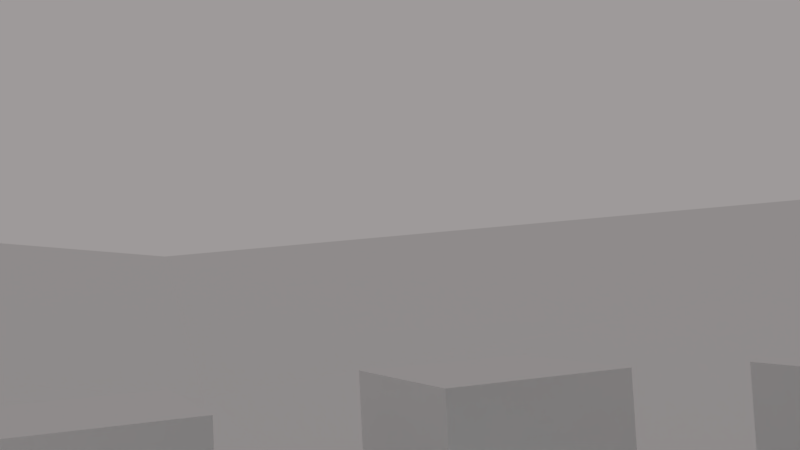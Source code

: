 # Source: library_0003.blend  (saved by Blender 2.77.0; exported with 4.5.12 LTS)
import bpy
from mathutils import Matrix  # noqa: F401  (used for matrix-valued properties, if any)

bpy.ops.wm.read_factory_settings(use_empty=True)
scene = bpy.context.scene
scene.name = 'Scene'

# ---- collections
col_collection_1 = bpy.data.collections.new('Collection 1'); scene.collection.children.link(col_collection_1)

# ---- materials (node trees are filled in below, after node groups)
mat_wallpaper = bpy.data.materials.new('wallpaper')
mat_wallpaper.alpha_threshold = 0.0
mat_wallpaper.use_transparent_shadow = False
mat_wallpaper.preview_render_type = 'CUBE'
mat_wallpaper.diffuse_color = (1.0, 1.0, 1.0, 1.0)
mat_wallpaper.roughness = 0.5
mat_wallpaper.specular_intensity = 0.03604
mat_wallpaper.line_color = (0.0, 0.0, 0.0, 1.0)
mat_glass = bpy.data.materials.new('glass')
mat_glass.alpha_threshold = 0.0
mat_glass.use_transparent_shadow = False
mat_glass.preview_render_type = 'CUBE'
mat_glass.diffuse_color = (0.402, 1.0, 1.0, 1.0)
mat_glass.roughness = 0.5
mat_floor = bpy.data.materials.new('floor')
mat_floor.alpha_threshold = 0.0
mat_floor.use_transparent_shadow = False
mat_floor.diffuse_color = (1.0, 1.0, 1.0, 1.0)
mat_floor.roughness = 0.5
mat_floor.specular_intensity = 0.07387
mat_floor.line_color = (0.0, 0.0, 0.0, 1.0)
mat_wall = bpy.data.materials.new('wall')
mat_wall.alpha_threshold = 0.0
mat_wall.use_transparent_shadow = False
mat_wall.roughness = 0.5
mat_wall.specular_intensity = 0.0
mat_lamp = bpy.data.materials.new('lamp')
mat_lamp.alpha_threshold = 0.0
mat_lamp.use_transparent_shadow = False
mat_lamp.roughness = 0.5
mat_grass = bpy.data.materials.new('grass')
mat_grass.alpha_threshold = 0.0
mat_grass.use_transparent_shadow = False
mat_grass.roughness = 0.5
mat_grass.specular_intensity = 0.0

# ---- material node trees

# ---- world
world_world = bpy.data.worlds.new('World'); scene.world = world_world
world_world.color = (0.3424, 0.3226, 0.3226)
world_world.use_sun_shadow = False
world_world.sun_shadow_jitter_overblur = 0.0
world_world.cycles.sampling_method = 'MANUAL'

# ---- cameras
cam_camera = bpy.data.cameras.new('Camera')
cam_camera.clip_end = 100.0
cam_camera.lens = 35.0
cam_camera.sensor_width = 32.0
cam_camera.sensor_height = 18.0
cam_camera.ortho_scale = 7.314
cam_camera.dof.focus_distance = 0.0
cam_camera.dof.aperture_fstop = 128.0

# ---- lights
light_lamp = bpy.data.lights.new('Lamp', 'POINT')
light_lamp.transmission_factor = 0.0
light_lamp.cutoff_distance = 30.0
light_lamp.energy = 100.0
light_lamp.shadow_buffer_clip_start = 1.001
light_lamp.shadow_soft_size = 0.1
light_lamp.shadow_maximum_resolution = 0.006
light_lamp.use_absolute_resolution = True

# ---- meshes
me_cube_003 = bpy.data.meshes.new('Cube.003')
me_cube_003.from_pydata([(-2.406, -2.403, -1.25), (-2.406, -2.403, 1.25), (-2.406, 2.403, -1.25), (-2.406, 2.403, 1.25), (2.406, -2.403, -1.25), (2.406, -2.403, 1.25), (2.406, 2.403, -1.25), (2.406, 2.403, 1.25)], [], [(1, 3, 2, 0), (3, 7, 6, 2), (7, 5, 4, 6), (5, 1, 0, 4), (0, 2, 6, 4), (5, 7, 3, 1)])
me_cube_003.use_remesh_preserve_volume = False
me_cube_003.use_remesh_preserve_attributes = False
me_cube_003.use_mirror_vertex_groups = False
me_cube_003.update()
me_sphere = bpy.data.meshes.new('Sphere')
me_sphere.from_pydata([(-0.0287, 0.0, 0.06929), (-0.05303, 0.0, 0.05303), (-0.06929, 0.0, 0.0287), (-0.075, 0.0, -3.278e-09), (-0.06929, 0.0, -0.0287), (-0.05303, 0.0, -0.05303), (-0.0287, 0.0, -0.06963), (-0.0287, 0.0, -0.1193), (-0.02652, 0.01098, 0.06929), (-0.049, 0.02029, 0.05303), (-0.06402, 0.02652, 0.0287), (-0.06929, 0.0287, -3.278e-09), (-0.06402, 0.02652, -0.0287), (-0.049, 0.02029, -0.05303), (-0.02652, 0.01098, -0.06963), (-0.02029, 0.02029, 0.06929), (-0.0375, 0.0375, 0.05303), (-0.049, 0.049, 0.0287), (-0.05303, 0.05303, -3.278e-09), (-0.049, 0.049, -0.0287), (-0.0375, 0.0375, -0.05303), (-0.02029, 0.02029, -0.06963), (-0.01098, 0.02652, 0.06929), (-0.02029, 0.049, 0.05303), (-0.02652, 0.06402, 0.0287), (-0.0287, 0.06929, -3.278e-09), (-0.02652, 0.06402, -0.0287), (-0.02029, 0.049, -0.05303), (-0.01098, 0.02652, -0.06963), (-7.381e-09, 0.0287, 0.06929), (-2.725e-09, 0.05303, 0.05303), (-8.62e-10, 0.06929, 0.0287), (-8.62e-10, 0.075, -3.278e-09), (-8.62e-10, 0.06929, -0.0287), (-2.725e-09, 0.05303, -0.05303), (-5.504e-09, 0.0287, -0.06963), (-1.566e-08, -1.046e-08, 0.075), (0.01098, 0.02652, 0.06929), (0.02029, 0.049, 0.05303), (0.02652, 0.06402, 0.0287), (0.0287, 0.06929, -3.278e-09), (0.02652, 0.06402, -0.0287), (0.02029, 0.049, -0.05303), (0.01098, 0.02652, -0.06963), (0.02029, 0.02029, 0.06929), (0.0375, 0.0375, 0.05303), (0.049, 0.049, 0.0287), (0.05303, 0.05303, -3.278e-09), (0.049, 0.049, -0.0287), (0.0375, 0.0375, -0.05303), (0.02029, 0.02029, -0.06963), (0.02652, 0.01098, 0.06929), (0.049, 0.02029, 0.05303), (0.06402, 0.02652, 0.0287), (0.06929, 0.0287, -3.278e-09), (0.06402, 0.02652, -0.0287), (0.049, 0.02029, -0.05303), (0.02652, 0.01098, -0.06963), (0.0287, -8.059e-09, 0.06929), (0.05303, -1.551e-08, 0.05303), (0.06929, -2.296e-08, 0.0287), (0.075, -2.11e-08, -3.278e-09), (0.06929, -2.296e-08, -0.0287), (0.05303, -1.551e-08, -0.05303), (0.0287, -9.922e-09, -0.06963), (0.02652, -0.01098, 0.06929), (0.049, -0.02029, 0.05303), (0.06402, -0.02652, 0.0287), (0.06929, -0.0287, -3.278e-09), (0.06402, -0.02652, -0.0287), (0.049, -0.02029, -0.05303), (0.02652, -0.01098, -0.06963), (0.02029, -0.02029, 0.06929), (0.0375, -0.0375, 0.05303), (0.049, -0.049, 0.0287), (0.05303, -0.05303, -3.278e-09), (0.049, -0.049, -0.0287), (0.0375, -0.0375, -0.05303), (0.02029, -0.02029, -0.06963), (0.01098, -0.02652, 0.06929), (0.02029, -0.049, 0.05303), (0.02652, -0.06402, 0.0287), (0.0287, -0.06929, -3.278e-09), (0.02652, -0.06402, -0.0287), (0.02029, -0.049, -0.05303), (0.01098, -0.02652, -0.06963), (-2.228e-08, -0.0287, 0.06929), (-3.253e-08, -0.05303, 0.05303), (-3.998e-08, -0.06929, 0.0287), (-4.184e-08, -0.075, -3.278e-09), (-3.998e-08, -0.06929, -0.0287), (-3.253e-08, -0.05303, -0.05303), (-2.32e-08, -0.0287, -0.06963), (-0.01098, -0.02652, 0.06929), (-0.02029, -0.049, 0.05303), (-0.02652, -0.06402, 0.0287), (-0.0287, -0.06929, -3.278e-09), (-0.02652, -0.06402, -0.0287), (-0.02029, -0.049, -0.05303), (-0.01098, -0.02652, -0.06963), (-0.02029, -0.02029, 0.06929), (-0.0375, -0.0375, 0.05303), (-0.049, -0.049, 0.0287), (-0.05303, -0.05303, -3.278e-09), (-0.049, -0.049, -0.0287), (-0.0375, -0.0375, -0.05303), (-0.02029, -0.02029, -0.06963), (-0.02652, -0.01098, 0.06929), (-0.049, -0.02029, 0.05303), (-0.06402, -0.02652, 0.0287), (-0.06929, -0.0287, -3.278e-09), (-0.06402, -0.02652, -0.0287), (-0.049, -0.02029, -0.05303), (-0.02652, -0.01098, -0.06963), (-0.02652, 0.01098, -0.1193), (-0.02029, 0.02029, -0.1193), (-0.01098, 0.02652, -0.1193), (-3.331e-09, 0.0287, -0.1193), (0.01098, 0.02652, -0.1193), (0.02029, 0.02029, -0.1193), (0.02652, 0.01098, -0.1193), (0.0287, -9.922e-09, -0.1193), (0.02652, -0.01098, -0.1193), (0.02029, -0.02029, -0.1193), (0.01098, -0.02652, -0.1193), (-2.103e-08, -0.0287, -0.1193), (-0.01098, -0.02652, -0.1193), (-0.02029, -0.02029, -0.1193), (-0.02652, -0.01098, -0.1193)], [], [(85, 92, 125, 124), (5, 4, 12, 13), (3, 2, 10, 11), (1, 0, 8, 9), (6, 5, 13, 14), (4, 3, 11, 12), (2, 1, 9, 10), (0, 36, 8), (14, 13, 20, 21), (12, 11, 18, 19), (10, 9, 16, 17), (8, 36, 15), (113, 6, 7, 128), (13, 12, 19, 20), (11, 10, 17, 18), (9, 8, 15, 16), (19, 18, 25, 26), (17, 16, 23, 24), (15, 36, 22), (92, 99, 126, 125), (20, 19, 26, 27), (18, 17, 24, 25), (16, 15, 22, 23), (21, 20, 27, 28), (21, 28, 116, 115), (27, 26, 33, 34), (25, 24, 31, 32), (23, 22, 29, 30), (28, 27, 34, 35), (26, 25, 32, 33), (24, 23, 30, 31), (22, 36, 29), (32, 31, 39, 40), (30, 29, 37, 38), (35, 34, 42, 43), (33, 32, 40, 41), (31, 30, 38, 39), (29, 36, 37), (50, 57, 120, 119), (34, 33, 41, 42), (43, 42, 49, 50), (41, 40, 47, 48), (39, 38, 45, 46), (37, 36, 44), (6, 14, 114, 7), (42, 41, 48, 49), (40, 39, 46, 47), (38, 37, 44, 45), (46, 45, 52, 53), (44, 36, 51), (71, 78, 123, 122), (49, 48, 55, 56), (47, 46, 53, 54), (45, 44, 51, 52), (50, 49, 56, 57), (48, 47, 54, 55), (43, 50, 119, 118), (56, 55, 62, 63), (54, 53, 60, 61), (52, 51, 58, 59), (57, 56, 63, 64), (55, 54, 61, 62), (53, 52, 59, 60), (51, 36, 58), (59, 58, 65, 66), (64, 63, 70, 71), (62, 61, 68, 69), (60, 59, 66, 67), (58, 36, 65), (78, 85, 124, 123), (63, 62, 69, 70), (61, 60, 67, 68), (71, 70, 77, 78), (69, 68, 75, 76), (67, 66, 73, 74), (65, 36, 72), (14, 21, 115, 114), (70, 69, 76, 77), (68, 67, 74, 75), (66, 65, 72, 73), (72, 36, 79), (106, 113, 128, 127), (77, 76, 83, 84), (75, 74, 81, 82), (73, 72, 79, 80), (78, 77, 84, 85), (76, 75, 82, 83), (74, 73, 80, 81), (84, 83, 90, 91), (82, 81, 88, 89), (80, 79, 86, 87), (85, 84, 91, 92), (83, 82, 89, 90), (81, 80, 87, 88), (79, 36, 86), (35, 43, 118, 117), (92, 91, 98, 99), (90, 89, 96, 97), (88, 87, 94, 95), (86, 36, 93), (99, 106, 127, 126), (91, 90, 97, 98), (89, 88, 95, 96), (87, 86, 93, 94), (97, 96, 103, 104), (95, 94, 101, 102), (93, 36, 100), (64, 71, 122, 121), (98, 97, 104, 105), (96, 95, 102, 103), (94, 93, 100, 101), (99, 98, 105, 106), (114, 115, 116, 117, 118, 119, 120, 121, 122, 123, 124, 125, 126, 127, 128, 7), (105, 104, 111, 112), (103, 102, 109, 110), (101, 100, 107, 108), (106, 105, 112, 113), (104, 103, 110, 111), (102, 101, 108, 109), (100, 36, 107), (110, 109, 2, 3), (108, 107, 0, 1), (113, 112, 5, 6), (111, 110, 3, 4), (109, 108, 1, 2), (107, 36, 0), (57, 64, 121, 120), (112, 111, 4, 5), (28, 35, 117, 116)])
me_sphere.use_remesh_preserve_volume = False
me_sphere.use_remesh_preserve_attributes = False
me_sphere.use_mirror_vertex_groups = False
me_sphere.update()
me_cube_002 = bpy.data.meshes.new('Cube.002')
me_cube_002.from_pydata([(-1.0, -1.0, -1.0), (-1.0, -1.0, 1.0), (-1.0, 1.0, -1.0), (-1.0, 1.0, 1.0), (1.0, -1.0, -1.0), (1.0, -1.0, 1.0), (1.0, 1.0, -1.0), (1.0, 1.0, 1.0)], [], [(1, 3, 2, 0), (3, 7, 6, 2), (7, 5, 4, 6), (5, 1, 0, 4), (0, 2, 6, 4), (5, 7, 3, 1)])
me_cube_002.use_remesh_preserve_volume = False
me_cube_002.use_remesh_preserve_attributes = False
me_cube_002.use_mirror_vertex_groups = False
me_cube_002.update()
me_cube_001 = bpy.data.meshes.new('Cube.001')
me_cube_001.from_pydata([(-1.0, -1.0, -1.0), (-1.0, -1.0, 1.0), (-1.0, 1.0, -1.0), (-1.0, 1.0, 1.0), (1.0, -1.0, -1.0), (1.0, -1.0, 1.0), (1.0, 1.0, -1.0), (1.0, 1.0, 1.0), (3.0, -1.0, -1.0), (3.0, -1.0, 1.0), (3.0, 1.0, -1.0), (3.0, 1.0, 1.0), (5.0, -1.0, -1.0), (5.0, -1.0, 1.0), (5.0, 1.0, -1.0), (5.0, 1.0, 1.0), (6.0, -6.0, -1.0), (6.0, -6.0, 1.0), (6.0, -4.0, -1.0), (6.0, -4.0, 1.0), (8.0, -6.0, -1.0), (8.0, -6.0, 1.0), (8.0, -4.0, -1.0), (8.0, -4.0, 1.0), (6.0, -3.5, -1.0), (6.0, -3.5, 1.0), (6.0, -1.5, -1.0), (6.0, -1.5, 1.0), (8.0, -3.5, -1.0), (8.0, -3.5, 1.0), (8.0, -1.5, -1.0), (8.0, -1.5, 1.0), (6.0, -8.5, -1.0), (6.0, -8.5, 1.0), (6.0, -6.5, -1.0), (6.0, -6.5, 1.0), (8.0, -8.5, -1.0), (8.0, -8.5, 1.0), (8.0, -6.5, -1.0), (8.0, -6.5, 1.0)], [], [(1, 3, 2, 0), (3, 7, 6, 2), (7, 5, 4, 6), (5, 1, 0, 4), (0, 2, 6, 4), (5, 7, 3, 1), (9, 11, 10, 8), (11, 15, 14, 10), (15, 13, 12, 14), (13, 9, 8, 12), (8, 10, 14, 12), (13, 15, 11, 9), (17, 19, 18, 16), (19, 23, 22, 18), (23, 21, 20, 22), (21, 17, 16, 20), (16, 18, 22, 20), (21, 23, 19, 17), (25, 27, 26, 24), (27, 31, 30, 26), (31, 29, 28, 30), (29, 25, 24, 28), (24, 26, 30, 28), (29, 31, 27, 25), (33, 35, 34, 32), (35, 39, 38, 34), (39, 37, 36, 38), (37, 33, 32, 36), (32, 34, 38, 36), (37, 39, 35, 33)])
me_cube_001.use_remesh_preserve_volume = False
me_cube_001.use_remesh_preserve_attributes = False
me_cube_001.use_mirror_vertex_groups = False
me_cube_001.update()
me_cube_004 = bpy.data.meshes.new('Cube.004')
me_cube_004.from_pydata([(-1.0, -1.0, -1.0), (-1.0, -0.9, -0.9), (-1.0, 0.9, -0.9), (-1.0, 0.9, 0.9), (-1.0, 1.0, 1.0), (-1.0, 1.0, -1.0), (-1.0, -1.0, 1.0), (-1.0, -0.9, 0.9), (1.0, -1.0, 1.0), (1.0, -1.0, -1.0), (1.0, 1.0, 1.0), (1.0, 1.0, -1.0), (1.0, -0.9, -0.9), (1.0, -0.9, 0.9), (1.0, 0.9, 0.9), (1.0, 0.9, -0.9)], [], [(0, 1, 2, 3, 4, 5), (0, 6, 4, 3, 7, 1), (8, 6, 0, 9), (8, 10, 4, 6), (4, 10, 11, 5), (0, 5, 11, 9), (9, 12, 13, 14, 10, 8), (9, 11, 10, 14, 15, 12), (3, 2, 15, 14), (14, 13, 7, 3), (2, 1, 12, 15), (13, 12, 1, 7)])
me_cube_004.use_remesh_preserve_volume = False
me_cube_004.use_remesh_preserve_attributes = False
me_cube_004.use_mirror_vertex_groups = False
me_cube_004.update()
me_cube_006 = bpy.data.meshes.new('Cube.006')
me_cube_006.from_pydata([(-1.0, -1.0, -2.55), (-1.0, -0.9, -2.45), (-1.0, 0.9, -2.45), (-1.0, 0.9, 0.9), (-1.0, 1.0, 1.0), (-1.0, 1.0, -2.55), (-1.0, -1.0, 1.0), (-1.0, -0.9, 0.9), (1.0, -1.0, 1.0), (1.0, -1.0, -2.55), (1.0, 1.0, 1.0), (1.0, 1.0, -2.55), (1.0, -0.9, -2.45), (1.0, -0.9, 0.9), (1.0, 0.9, 0.9), (1.0, 0.9, -2.45)], [], [(0, 1, 2, 3, 4, 5), (0, 6, 4, 3, 7, 1), (8, 6, 0, 9), (8, 10, 4, 6), (4, 10, 11, 5), (0, 5, 11, 9), (9, 12, 13, 14, 10, 8), (9, 11, 10, 14, 15, 12), (3, 2, 15, 14), (14, 13, 7, 3), (2, 1, 12, 15), (13, 12, 1, 7)])
me_cube_006.use_remesh_preserve_volume = False
me_cube_006.use_remesh_preserve_attributes = False
me_cube_006.use_mirror_vertex_groups = False
me_cube_006.update()
me_cube = bpy.data.meshes.new('Cube')
me_cube.from_pydata([(1.485, 0.99, -2.328e-10), (1.789, 10.0, 0.765), (1.38, -10.9, 3.057), (-8.66, 2.717, 4.203), (10.49, 0.8022, 1.271), (10.88, -10.85, 4.025), (-10.31, 12.38, 4.538), (10.49, 10.0, 2.228), (5.329, 33.75, 5.911), (1.485, -0.99, -2.328e-10), (7.958, -17.6, 7.162), (-0.495, 0.99, 2.328e-10), (35.84, 3.237, 8.363), (20.22, -19.99, 8.387), (-15.54, 29.75, 10.54), (-16.58, 13.63, 11.33), (29.78, 24.35, 8.046), (1.495, -0.7, 0.64), (1.495, -0.3, 0.64), (1.495, -0.2, 0.64), (1.495, 0.2, 0.64), (1.495, 0.3, 0.64), (1.495, 0.7, 0.64), (1.495, 0.7, 1.8), (1.095, 1.0, 1.8), (1.095, 1.0, 0.64), (0.695, 1.0, 0.64), (0.295, 1.0, 0.64), (-0.105, 1.0, 0.64), (-0.545, 0.2, -2.328e-10), (-0.545, -0.2, -2.328e-10), (1.495, 0.3, 1.8), (1.495, 0.2, 1.8), (1.495, -0.2, 1.8), (1.495, -0.3, 1.8), (1.495, -0.7, 1.8), (1.535, -0.7, 0.68), (1.535, -0.3, 0.68), (1.535, -0.2, 0.68), (1.535, 0.2, 0.68), (1.535, 0.3, 0.68), (1.535, 0.7, 0.68), (1.535, 0.7, 1.8), (-0.105, 1.0, 1.8), (0.295, 1.0, 1.8), (0.695, 1.0, 1.8), (1.095, 1.04, 1.8), (1.095, 1.04, 0.68), (0.695, 1.04, 0.68), (-0.545, -0.2, 1.6), (-0.545, 0.2, 1.6), (-0.545, 0.106, 0.1882), (-0.545, -0.106, 0.1882), (-0.545, 0.106, 0.612), (1.535, 0.3, 1.8), (1.535, 0.2, 1.8), (1.535, -0.2, 1.8), (1.535, -0.3, 1.8), (1.535, -0.7, 1.8), (1.535, -0.68, 0.72), (1.535, -0.32, 0.72), (1.535, -0.18, 0.72), (1.535, 0.18, 0.72), (1.535, 0.32, 0.72), (1.535, 0.68, 0.72), (1.535, 0.68, 1.76), (0.695, 1.04, 1.8), (1.075, 1.04, 1.76), (1.075, 1.04, 0.72), (0.715, 1.04, 0.72), (-0.545, -0.106, 0.612), (-0.545, -0.106, 0.678), (-0.545, -0.106, 1.412), (-0.545, 0.106, 1.412), (-0.549, 0.1, 0.6), (-0.549, 0.1, 0.2002), (-0.549, -0.1, 0.2002), (-0.545, 0.106, 0.678), (1.535, 0.32, 1.76), (1.535, 0.18, 1.76), (1.535, -0.18, 1.76), (1.535, -0.32, 1.76), (1.535, -0.68, 1.76), (1.555, -0.68, 0.72), (1.555, -0.32, 0.72), (1.555, -0.18, 0.72), (1.555, 0.18, 0.72), (1.555, 0.32, 0.72), (1.555, 0.68, 0.72), (1.555, 0.68, 1.76), (0.715, 1.04, 1.76), (1.075, 1.06, 1.76), (1.075, 1.06, 0.72), (0.715, 1.06, 0.72), (-0.549, -0.1, 0.69), (-0.549, -0.1, 1.4), (-0.549, 0.1, 1.4), (-0.549, -0.1, 0.6), (-0.549, 0.09, 0.5801), (-0.549, 0.09, 0.2202), (-0.549, -0.09, 0.2202), (-0.549, 0.1, 0.69), (1.555, 0.32, 1.76), (1.555, 0.18, 1.76), (1.555, -0.18, 1.76), (1.555, -0.32, 1.76), (1.555, -0.68, 1.76), (0.715, 1.06, 1.76), (-0.549, -0.09, 0.71), (-0.549, -0.09, 1.38), (-0.549, 0.09, 1.38), (-0.549, -0.09, 0.5801), (-0.545, 0.084, 0.5681), (-0.545, 0.084, 0.2322), (-0.545, -0.084, 0.2322), (-0.549, 0.09, 0.71), (-0.545, -0.084, 0.722), (-0.545, -0.084, 1.368), (-0.545, 0.084, 1.368), (-0.545, -0.084, 0.5681), (-0.545, 0.084, 0.722), (0.295, 1.04, 0.68), (-0.105, 1.04, 0.68), (-0.105, 1.04, 1.8), (0.295, 1.04, 1.8), (0.275, 1.04, 0.72), (-0.085, 1.04, 0.72), (-0.085, 1.04, 1.76), (0.275, 1.04, 1.76), (0.275, 1.06, 0.72), (-0.085, 1.06, 0.72), (-0.085, 1.06, 1.76), (0.275, 1.06, 1.76), (-0.5392, -0.1646, 0.6347), (-0.5392, -0.1657, 0.645), (-0.5392, -0.1617, 0.6259), (-0.5341, -0.1637, 0.6355), (-0.5341, -0.1646, 0.645), (-0.5392, -0.1646, 0.6553), (-0.5392, -0.1573, 0.6201), (-0.5341, -0.161, 0.6274), (-0.5297, -0.161, 0.6377), (-0.5297, -0.1617, 0.645), (-0.5341, -0.1637, 0.6545), (-0.5392, -0.1617, 0.6641), (-0.5392, -0.1522, 0.618), (-0.5341, -0.1569, 0.622), (-0.5297, -0.1589, 0.6315), (-0.5297, -0.161, 0.6523), (-0.5341, -0.161, 0.6626), (-0.5392, -0.1573, 0.6699), (-0.5392, -0.147, 0.6201), (-0.5341, -0.1522, 0.6201), (-0.5297, -0.1558, 0.6274), (-0.5297, -0.1589, 0.6585), (-0.5341, -0.1569, 0.668), (-0.5392, -0.1522, 0.672), (-0.5392, -0.1426, 0.6259), (-0.5341, -0.1474, 0.622), (-0.5297, -0.1522, 0.6259), (-0.5297, -0.1558, 0.6626), (-0.5341, -0.1522, 0.6699), (-0.5392, -0.147, 0.6699), (-0.5392, -0.1397, 0.6347), (-0.5341, -0.1434, 0.6274), (-0.5297, -0.1485, 0.6274), (-0.5297, -0.1522, 0.6641), (-0.5341, -0.1474, 0.668), (-0.5392, -0.1426, 0.6641), (-0.5392, -0.1387, 0.645), (-0.5341, -0.1406, 0.6355), (-0.5297, -0.1454, 0.6315), (-0.5297, -0.1485, 0.6626), (-0.5341, -0.1434, 0.6626), (-0.5392, -0.1397, 0.6553), (-0.5341, -0.1397, 0.645), (-0.5297, -0.1434, 0.6377), (-0.5297, -0.1454, 0.6585), (-0.5341, -0.1406, 0.6545), (-0.5297, -0.1426, 0.645), (-0.5297, -0.1434, 0.6523), (1.495, 1.0, 0.01701), (-0.505, 1.0, 0.01701), (-0.495, 0.22, -2.328e-10), (-0.495, 0.2, -2.328e-10), (-0.495, -0.22, -2.328e-10), (-0.505, -0.22, 0.01701), (-0.495, -0.99, -2.328e-10), (-0.505, -1.0, 0.01701), (1.495, -1.0, 0.01701), (1.475, 0.98, 2.0), (1.495, 1.0, 1.98), (-0.505, 1.0, 1.98), (-0.485, 0.98, 2.0), (-0.485, -0.98, 2.0), (-0.505, -1.0, 1.98), (1.475, -0.98, 2.0), (1.495, -1.0, 1.98), (-0.505, -0.22, 1.64), (-0.495, -0.2, 1.6), (-0.505, 0.22, 1.64), (-0.495, 0.2, 1.6), (-0.505, 0.22, 0.01701), (-0.495, -0.2, -2.328e-10), (-0.495, 0.22, 1.64), (-0.495, -0.22, 1.64), (1.495, -0.7, 0.68), (1.495, -0.3, 0.68), (1.495, -0.2, 0.68), (1.495, 0.2, 0.68), (1.495, 0.3, 0.68), (1.495, 0.7, 0.68), (1.095, 1.0, 0.68), (0.695, 1.0, 0.68), (0.295, 1.0, 0.68), (-0.105, 1.0, 0.68), (1.095, 0.94, 0.64), (1.095, 0.94, 0.68), (0.695, 0.94, 0.68), (0.695, 0.94, 0.64), (0.295, 0.94, 0.64), (-0.105, 0.94, 0.64), (0.295, 0.94, 0.68), (-0.105, 0.94, 0.68), (1.435, -0.2, 0.64), (1.435, 0.2, 0.64), (1.435, 0.3, 0.64), (1.435, 0.7, 0.64), (1.435, 0.7, 0.68), (1.435, 0.2, 0.68), (1.435, -0.3, 0.64), (1.435, -0.3, 0.68), (1.435, -0.7, 0.64), (1.435, -0.2, 0.68), (1.435, 0.3, 0.68), (1.435, -0.7, 0.68), (0.4272, -9.933e-08, 1.998), (0.4502, -9.609e-08, 1.977), (0.4285, 0.01322, 1.998), (0.4511, 0.008739, 1.977), (0.4324, 0.02594, 1.998), (0.4536, 0.01714, 1.977), (0.4386, 0.03766, 1.998), (0.4578, 0.02489, 1.977), (0.4471, 0.04793, 1.998), (0.4633, 0.03167, 1.977), (0.4573, 0.05636, 1.998), (0.4701, 0.03724, 1.977), (0.4691, 0.06263, 1.998), (0.4779, 0.04138, 1.977), (0.4818, 0.06649, 1.998), (0.4863, 0.04393, 1.977), (0.495, 0.06779, 1.998), (0.495, 0.04479, 1.977), (0.5082, 0.06649, 1.998), (0.5037, 0.04393, 1.977), (0.5209, 0.06263, 1.998), (0.5121, 0.04138, 1.977), (0.5327, 0.05636, 1.998), (0.5199, 0.03724, 1.977), (0.5429, 0.04793, 1.998), (0.5267, 0.03167, 1.977), (0.5514, 0.03766, 1.998), (0.5322, 0.02489, 1.977), (0.5576, 0.02594, 1.998), (0.5364, 0.01714, 1.977), (0.5615, 0.01322, 1.998), (0.5389, 0.008739, 1.977), (0.5628, -1.096e-07, 1.998), (0.5398, -9.609e-08, 1.977), (0.5615, -0.01322, 1.998), (0.5389, -0.008739, 1.977), (0.5576, -0.02594, 1.998), (0.5364, -0.01714, 1.977), (0.5514, -0.03766, 1.998), (0.5322, -0.02489, 1.977), (0.5429, -0.04793, 1.998), (0.5267, -0.03167, 1.977), (0.5327, -0.05636, 1.998), (0.5199, -0.03724, 1.977), (0.5209, -0.06263, 1.998), (0.5121, -0.04138, 1.977), (0.5082, -0.06649, 1.998), (0.5037, -0.04393, 1.977), (0.495, -0.06779, 1.998), (0.495, -0.04479, 1.977), (0.4818, -0.06649, 1.998), (0.4863, -0.04393, 1.977), (0.4691, -0.06263, 1.998), (0.4779, -0.04138, 1.977), (0.4573, -0.05636, 1.998), (0.4701, -0.03724, 1.977), (0.4471, -0.04793, 1.998), (0.4633, -0.03167, 1.977), (0.4386, -0.03766, 1.998), (0.4578, -0.02489, 1.977), (0.4324, -0.02594, 1.998), (0.4536, -0.01714, 1.977), (0.4285, -0.01322, 1.998), (0.4511, -0.008739, 1.977)], [], [(10, 13, 5), (4, 12, 16, 7), (0, 4, 7, 1), (1, 7, 16, 8), (3, 11, 1, 6), (11, 0, 1), (3, 6, 15), (15, 6, 14), (10, 5, 2), (9, 4, 0), (2, 5, 4, 9), (5, 12, 4), (5, 13, 12), (6, 1, 8, 14), (190, 196, 194, 193), (201, 50, 29, 184), (189, 188, 195, 197), (188, 187, 185, 186), (29, 50, 77, 53), (31, 23, 42, 54), (33, 32, 55, 56), (35, 34, 57, 58), (37, 36, 59, 60), (39, 38, 61, 62), (41, 40, 63, 64), (42, 41, 64, 65), (48, 213, 212, 47), (24, 45, 66, 46), (47, 46, 67, 68), (48, 47, 68, 69), (30, 29, 51, 52), (70, 53, 77, 71), (51, 53, 74, 75), (52, 51, 75, 76), (50, 49, 72, 73), (54, 42, 65, 78), (40, 54, 78, 63), (55, 39, 62, 79), (56, 55, 79, 80), (38, 56, 80, 61), (57, 37, 60, 81), (58, 57, 81, 82), (36, 58, 82, 59), (60, 59, 83, 84), (62, 61, 85, 86), (64, 63, 87, 88), (65, 64, 88, 89), (66, 48, 69, 90), (46, 66, 90, 67), (68, 67, 91, 92), (69, 68, 92, 93), (72, 71, 94, 95), (73, 72, 95, 96), (70, 52, 76, 97), (53, 70, 97, 74), (76, 75, 74, 98, 99, 100), (77, 73, 96, 101), (71, 77, 101, 94), (78, 65, 89, 102), (63, 78, 102, 87), (79, 62, 86, 103), (80, 79, 103, 104), (61, 80, 104, 85), (81, 60, 84, 105), (82, 81, 105, 106), (59, 82, 106, 83), (105, 84, 83, 106), (103, 86, 85, 104), (89, 88, 87, 102), (90, 69, 93, 107), (67, 90, 107, 91), (107, 93, 92, 91), (111, 98, 74, 97), (76, 100, 111, 97), (112, 113, 99, 98), (113, 114, 100, 99), (94, 101, 96, 110, 115, 108), (116, 117, 109, 108), (117, 118, 110, 109), (114, 119, 111, 100), (119, 112, 98, 111), (119, 114, 113, 112), (118, 120, 115, 110), (120, 116, 108, 115), (118, 117, 116, 120), (44, 43, 123, 124), (122, 121, 125, 126), (123, 122, 126, 127), (124, 123, 127, 128), (121, 124, 128, 125), (126, 125, 129, 130), (127, 126, 130, 131), (128, 127, 131, 132), (125, 128, 132, 129), (129, 132, 131, 130), (133, 136, 137, 134), (135, 140, 136, 133), (136, 141, 142, 137), (134, 137, 143, 138), (139, 146, 140, 135), (140, 147, 141, 136), (137, 142, 148, 143), (138, 143, 149, 144), (145, 152, 146, 139), (146, 153, 147, 140), (143, 148, 154, 149), (144, 149, 155, 150), (151, 158, 152, 145), (152, 159, 153, 146), (149, 154, 160, 155), (150, 155, 161, 156), (157, 164, 158, 151), (158, 165, 159, 152), (155, 160, 166, 161), (156, 161, 167, 162), (163, 170, 164, 157), (164, 171, 165, 158), (161, 166, 172, 167), (162, 167, 173, 168), (169, 175, 170, 163), (170, 176, 171, 164), (167, 172, 177, 173), (168, 173, 178, 174), (174, 178, 175, 169), (175, 179, 176, 170), (160, 177, 172, 166), (173, 177, 180, 178), (178, 180, 179, 175), (154, 180, 177, 160), (148, 179, 180, 154), (142, 176, 179, 148), (205, 198, 186, 185), (189, 181, 0, 9), (192, 191, 190, 193), (9, 187, 188, 189), (201, 199, 49, 50), (193, 194, 195, 192), (194, 196, 197, 195), (196, 190, 191, 197), (200, 198, 205, 204), (30, 203, 184, 29), (203, 199, 205, 185), (199, 201, 204, 205), (201, 184, 183, 204), (202, 200, 204, 183), (49, 199, 203, 30), (182, 202, 183, 11), (215, 28, 221, 223), (24, 46, 47, 212), (213, 48, 66, 45), (25, 212, 217, 216), (219, 216, 217, 218), (212, 213, 218, 217), (213, 26, 219, 218), (26, 25, 216, 219), (123, 43, 215, 122), (121, 214, 44, 124), (122, 215, 214, 121), (221, 220, 222, 223), (28, 27, 220, 221), (27, 214, 222, 220), (214, 215, 223, 222), (23, 211, 41, 42), (41, 211, 210, 40), (210, 31, 54, 40), (18, 17, 232, 230), (32, 209, 39, 55), (39, 209, 208, 38), (208, 33, 56, 38), (19, 208, 233, 224), (34, 207, 37, 57), (36, 37, 207, 206), (35, 58, 36, 206), (21, 210, 234, 226), (226, 234, 228, 227), (225, 224, 233, 229), (230, 232, 235, 231), (20, 19, 224, 225), (17, 206, 235, 232), (208, 209, 229, 233), (206, 207, 231, 235), (209, 20, 225, 229), (22, 21, 226, 227), (210, 211, 228, 234), (211, 22, 227, 228), (207, 18, 230, 231), (237, 236, 238, 239), (239, 238, 240, 241), (241, 240, 242, 243), (243, 242, 244, 245), (245, 244, 246, 247), (247, 246, 248, 249), (249, 248, 250, 251), (251, 250, 252, 253), (253, 252, 254, 255), (255, 254, 256, 257), (257, 256, 258, 259), (259, 258, 260, 261), (261, 260, 262, 263), (263, 262, 264, 265), (265, 264, 266, 267), (267, 266, 268, 269), (269, 268, 270, 271), (271, 270, 272, 273), (273, 272, 274, 275), (275, 274, 276, 277), (277, 276, 278, 279), (279, 278, 280, 281), (281, 280, 282, 283), (283, 282, 284, 285), (285, 284, 286, 287), (287, 286, 288, 289), (289, 288, 290, 291), (291, 290, 292, 293), (293, 292, 294, 295), (241, 295, 297, 239), (243, 293, 295, 241), (295, 294, 296, 297), (297, 296, 298, 299), (245, 291, 293, 243), (247, 289, 291, 245), (247, 249, 287, 289), (251, 285, 287, 249), (251, 253, 283, 285), (299, 298, 236, 237), (181, 189, 206, 211), (33, 208, 207, 34), (23, 191, 181, 211), (191, 23, 35, 197), (31, 210, 209, 32), (189, 197, 35, 206), (9, 0, 11, 187), (195, 198, 200, 192), (192, 200, 202, 182), (188, 186, 198, 195), (30, 70, 71, 49), (73, 77, 50), (72, 49, 71), (52, 70, 30), (53, 51, 29), (94, 108, 109, 95), (109, 110, 96, 95), (141, 171, 176, 142), (147, 165, 171, 141), (153, 159, 165, 147), (213, 45, 44, 214), (182, 11, 0, 181), (181, 191, 24, 212), (192, 182, 215, 43), (24, 191, 192, 43), (182, 181, 212, 215), (239, 297, 299, 237), (255, 281, 283, 253), (257, 279, 281, 255), (259, 277, 279, 257), (261, 275, 277, 259), (263, 273, 275, 261), (265, 271, 273, 263), (267, 269, 271, 265)])
me_cube.polygons.foreach_set('use_smooth', [0, 0, 0, 0, 0, 0, 0, 0, 0, 0, 0, 0, 0, 0, 0, 0, 0, 0, 0, 0, 0, 0, 0, 0, 0, 0, 0, 0, 0, 0, 0, 0, 0, 0, 0, 0, 0, 0, 0, 0, 0, 0, 0, 0, 0, 0, 0, 0, 0, 0, 0, 0, 0, 0, 0, 0, 0, 0, 0, 0, 0, 0, 0, 0, 0, 0, 0, 0, 0, 0, 0, 0, 0, 0, 0, 0, 0, 0, 0, 0, 0, 0, 0, 0, 0, 0, 0, 0, 0, 0, 0, 0, 0, 0, 0, 1, 1, 1, 1, 1, 1, 1, 1, 1, 1, 1, 1, 1, 1, 1, 1, 1, 1, 1, 1, 1, 1, 1, 1, 1, 1, 1, 1, 1, 1, 1, 1, 1, 1, 1, 1, 0, 0, 0, 0, 0, 0, 0, 0, 0, 0, 0, 0, 0, 0, 0, 0, 0, 0, 0, 0, 0, 0, 0, 0, 0, 0, 0, 0, 0, 0, 0, 0, 0, 0, 0, 0, 0, 0, 0, 0, 0, 0, 0, 0, 0, 0, 0, 0, 0, 0, 0, 0, 0, 0, 0, 1, 1, 1, 1, 1, 1, 1, 1, 1, 1, 1, 1, 1, 1, 1, 1, 1, 1, 1, 1, 1, 1, 1, 1, 1, 1, 1, 1, 1, 1, 1, 1, 1, 1, 1, 1, 1, 1, 1, 0, 0, 0, 0, 0, 0, 0, 0, 0, 0, 0, 0, 0, 0, 0, 0, 0, 1, 1, 1, 0, 0, 0, 0, 0, 0, 1, 1, 1, 1, 1, 1, 1, 1])
me_cube.polygons.foreach_set('material_index', [5, 5, 5, 5, 5, 5, 5, 5, 5, 5, 5, 5, 5, 5, 3, 3, 0, 3, 3, 3, 3, 3, 3, 3, 3, 3, 3, 3, 3, 3, 3, 3, 3, 3, 3, 3, 3, 3, 3, 3, 3, 3, 3, 3, 3, 3, 3, 3, 3, 3, 3, 3, 3, 3, 3, 3, 3, 3, 3, 3, 3, 3, 3, 3, 3, 3, 1, 1, 1, 3, 3, 1, 3, 3, 3, 3, 3, 3, 3, 3, 3, 3, 3, 3, 3, 3, 3, 3, 3, 3, 3, 3, 3, 3, 1, 3, 3, 3, 3, 3, 3, 3, 3, 3, 3, 3, 3, 3, 3, 3, 3, 3, 3, 3, 3, 3, 3, 3, 3, 3, 3, 3, 3, 3, 3, 3, 3, 3, 3, 3, 3, 3, 3, 3, 3, 3, 3, 3, 3, 0, 2, 3, 3, 3, 3, 3, 3, 3, 3, 3, 3, 3, 3, 3, 3, 3, 3, 3, 3, 3, 3, 3, 3, 3, 3, 3, 3, 3, 3, 3, 3, 3, 3, 3, 3, 3, 3, 3, 3, 3, 3, 3, 3, 3, 3, 3, 4, 4, 4, 4, 4, 4, 4, 4, 4, 4, 4, 4, 4, 4, 4, 4, 4, 4, 4, 4, 4, 4, 4, 4, 4, 4, 4, 4, 4, 4, 4, 4, 4, 4, 4, 4, 4, 4, 4, 0, 0, 0, 0, 0, 0, 2, 0, 0, 0, 3, 3, 3, 3, 3, 3, 3, 3, 3, 3, 0, 3, 0, 0, 0, 0, 4, 4, 4, 4, 4, 4, 4, 4])
_uv = me_cube.uv_layers.new(name='UVMap')
_uv.uv.foreach_set('vector', [0.5814, 0.1067, 18.97, -3.479, 4.957, 10.23, 0.3862, 0.7033, 38.4, 4.355, 29.31, 36.03, 0.3862, 14.5, 0.8713, 0.985, 14.39, 0.7033, 14.39, 14.5, 1.327, 14.5, 0.3272, 0.5, 13.39, 0.5, 42.31, 22.03, 5.638, 36.13, 0.6531, 0.5761, 12.9, -2.015, 16.33, 11.5, -1.828, 15.07, 0.9012, 0.985, 3.871, 0.985, 4.327, 14.5, 0.5761, 0.8044, 15.07, 1.307, 16.94, 11.5, 0.9393, 0.4997, -0.9258, -9.693, 25.12, -0.6925, 0.5814, 0.1067, 4.957, 10.23, -9.286, 10.15, 0.8713, 0.015, 14.39, 2.703, 0.8713, 2.985, 0.7135, 0.1528, 14.96, 0.2251, 14.39, 17.7, 0.8713, 15.01, 0.9568, 0.2251, 38.4, 21.36, 0.3862, 17.7, 0.9568, 0.2251, 14.97, -13.48, 38.4, 21.36, 0.1715, 0.07416, 18.33, -3.5, 23.64, 32.13, -7.665, 26.12, 0.09375, 0.95, 0.09375, -3.95, -4.806, -3.95, -4.806, 0.95, 0.0, 0.0, 0.0, 0.0, 0.0, 0.0, 0.0, 0.0, 0.1437, 0.5425, -4.856, 0.5425, -4.856, 5.45, 0.1437, 5.45, 4.809e-07, 0.2925, -4.957, -3.957, -4.957, -2.0, 1.975, 0.2925, 0.0, 0.0, 0.0, 0.0, 0.0, 0.0, 0.0, 0.0, 3.25, 3.75, 4.25, 3.75, 4.25, 3.75, 3.25, 3.75, 2.0, 3.75, 3.0, 3.75, 3.0, 3.75, 2.0, 3.75, 0.75, 3.75, 1.75, 3.75, 1.75, 3.75, 0.75, 3.75, -2.25, 1.75, -3.25, 1.75, -3.25, 1.75, -2.25, 1.75, -1.0, 1.75, -2.0, 1.75, -2.0, 1.75, -1.0, 1.75, 0.25, 1.75, -0.75, 1.75, -0.75, 1.75, 0.25, 1.75, 0.25, 3.75, 0.25, 1.75, 0.25, 1.75, 0.25, 3.75, -2.0, 1.75, 0.0, 0.0, 0.0, 0.0, -1.0, 1.75, 4.0, 3.75, 3.0, 3.75, 3.0, 3.75, 4.0, 3.75, -1.0, 1.75, -1.0, 3.75, -1.0, 3.75, -1.0, 1.75, -2.0, 1.75, -1.0, 1.75, -1.0, 1.75, -2.0, 1.75, 0.0, 0.0, 0.0, 0.0, 0.0, 0.0, 0.0, 0.0, 0.0, 0.0, 0.0, 0.0, 0.0, 0.0, 0.0, 0.0, 0.0, 0.0, 0.0, 0.0, 0.0, 0.0, 0.0, 0.0, 0.0, 0.0, 0.0, 0.0, 0.0, 0.0, 0.0, 0.0, 0.0, 0.0, 0.0, 0.0, 0.0, 0.0, 0.0, 0.0, 3.25, 3.75, 4.25, 3.75, 4.25, 3.75, 3.25, 3.75, 3.25, 1.75, 3.25, 3.75, 3.25, 3.75, 3.25, 1.75, 3.0, 3.75, 3.0, 1.75, 3.0, 1.75, 3.0, 3.75, 2.0, 3.75, 3.0, 3.75, 3.0, 3.75, 2.0, 3.75, 2.0, 1.75, 2.0, 3.75, 2.0, 3.75, 2.0, 1.75, 1.75, 3.75, 1.75, 1.75, 1.75, 1.75, 1.75, 3.75, 0.75, 3.75, 1.75, 3.75, 1.75, 3.75, 0.75, 3.75, 0.75, 1.75, 0.75, 3.75, 0.75, 3.75, 0.75, 1.75, -2.25, 1.75, -3.25, 1.75, -3.25, 1.75, -2.25, 1.75, -1.0, 1.75, -2.0, 1.75, -2.0, 1.75, -1.0, 1.75, 0.25, 1.75, -0.75, 1.75, -0.75, 1.75, 0.25, 1.75, 0.25, 3.75, 0.25, 1.75, 0.25, 1.75, 0.25, 3.75, 3.0, 3.75, 3.0, 1.75, 3.0, 1.75, 3.0, 3.75, 4.0, 3.75, 3.0, 3.75, 3.0, 3.75, 4.0, 3.75, -1.0, 1.75, -1.0, 3.75, -1.0, 3.75, -1.0, 1.75, -2.0, 1.75, -1.0, 1.75, -1.0, 1.75, -2.0, 1.75, 0.0, 0.0, 0.0, 0.0, 0.0, 0.0, 0.0, 0.0, 0.0, 0.0, 0.0, 0.0, 0.0, 0.0, 0.0, 0.0, 0.0, 0.0, 0.0, 0.0, 0.0, 0.0, 0.0, 0.0, 0.0, 0.0, 0.0, 0.0, 0.0, 0.0, 0.0, 0.0, 0.0, 0.0, 0.0, 0.0, 0.0, 0.0, 0.0, 0.0, 0.0, 0.0, 0.0, 0.0, 0.0, 0.0, 0.0, 0.0, 0.0, 0.0, 0.0, 0.0, 0.0, 0.0, 0.0, 0.0, 0.0, 0.0, 0.0, 0.0, 3.25, 3.75, 4.25, 3.75, 4.25, 3.75, 3.25, 3.75, 3.25, 1.75, 3.25, 3.75, 3.25, 3.75, 3.25, 1.75, 3.0, 3.75, 3.0, 1.75, 3.0, 1.75, 3.0, 3.75, 2.0, 3.75, 3.0, 3.75, 3.0, 3.75, 2.0, 3.75, 2.0, 1.75, 2.0, 3.75, 2.0, 3.75, 2.0, 1.75, 1.75, 3.75, 1.75, 1.75, 1.75, 1.75, 1.75, 3.75, 0.75, 3.75, 1.75, 3.75, 1.75, 3.75, 0.75, 3.75, 0.75, 1.75, 0.75, 3.75, 0.75, 3.75, 0.75, 1.75, 0.0, 0.0, 0.0, 0.0, 0.0, 0.0, 0.0, 0.0, 0.0, 0.0, 0.0, 0.0, 0.0, 0.0, 0.0, 0.0, 0.0, 0.0, 0.0, 0.0, 0.0, 0.0, 0.0, 0.0, 3.0, 3.75, 3.0, 1.75, 3.0, 1.75, 3.0, 3.75, 4.0, 3.75, 3.0, 3.75, 3.0, 3.75, 4.0, 3.75, 0.0, 0.0, 0.0, 0.0, 0.0, 0.0, 0.0, 0.0, 0.0, 0.0, 0.0, 0.0, 0.0, 0.0, 0.0, 0.0, 0.0, 0.0, 0.0, 0.0, 0.0, 0.0, 0.0, 0.0, 0.0, 0.0, 0.0, 0.0, 0.0, 0.0, 0.0, 0.0, 0.0, 0.0, 0.0, 0.0, 0.0, 0.0, 0.0, 0.0, 0.0, 0.0, 0.0, 0.0, 0.0, 0.0, 0.0, 0.0, 0.0, 0.0, 0.0, 0.0, 0.0, 0.0, 0.0, 0.0, 0.0, 0.0, 0.0, 0.0, 0.0, 0.0, 0.0, 0.0, 0.0, 0.0, 0.0, 0.0, 0.0, 0.0, 0.0, 0.0, 0.0, 0.0, 0.0, 0.0, 0.0, 0.0, 0.0, 0.0, 0.0, 0.0, 0.0, 0.0, 0.0, 0.0, 0.0, 0.0, 0.0, 0.0, 0.0, 0.0, 0.0, 0.0, 0.0, 0.0, 0.0, 0.0, 0.0, 0.0, 0.0, 0.0, 0.0, 0.0, 0.0, 0.0, 0.0, 0.0, 0.0, 0.0, 0.0, 0.0, 0.0, 0.0, 0.0, 0.0, 2.0, 3.75, 1.0, 3.75, 1.0, 3.75, 2.0, 3.75, -4.0, 1.75, -3.0, 1.75, -3.0, 1.75, -4.0, 1.75, 1.0, 3.75, 1.0, 1.75, 1.0, 1.75, 1.0, 3.75, 2.0, 3.75, 1.0, 3.75, 1.0, 3.75, 2.0, 3.75, 2.0, 1.75, 2.0, 3.75, 2.0, 3.75, 2.0, 1.75, -4.0, 1.75, -3.0, 1.75, -3.0, 1.75, -4.0, 1.75, 1.0, 3.75, 1.0, 1.75, 1.0, 1.75, 1.0, 3.75, 2.0, 3.75, 1.0, 3.75, 1.0, 3.75, 2.0, 3.75, 2.0, 1.75, 2.0, 3.75, 2.0, 3.75, 2.0, 1.75, 0.0, 0.0, 0.0, 0.0, 0.0, 0.0, 0.0, 0.0, 0.0, 0.0, 0.0, 0.0, 0.0, 0.0, 0.0, 0.0, 0.0, 0.0, 0.0, 0.0, 0.0, 0.0, 0.0, 0.0, 0.0, 0.0, 0.0, 0.0, 0.0, 0.0, 0.0, 0.0, 0.0, 0.0, 0.0, 0.0, 0.0, 0.0, 0.0, 0.0, 0.0, 0.0, 0.0, 0.0, 0.0, 0.0, 0.0, 0.0, 0.0, 0.0, 0.0, 0.0, 0.0, 0.0, 0.0, 0.0, 0.0, 0.0, 0.0, 0.0, 0.0, 0.0, 0.0, 0.0, 0.0, 0.0, 0.0, 0.0, 0.0, 0.0, 0.0, 0.0, 0.0, 0.0, 0.0, 0.0, 0.0, 0.0, 0.0, 0.0, 0.0, 0.0, 0.0, 0.0, 0.0, 0.0, 0.0, 0.0, 0.0, 0.0, 0.0, 0.0, 0.0, 0.0, 0.0, 0.0, 0.0, 0.0, 0.0, 0.0, 0.0, 0.0, 0.0, 0.0, 0.0, 0.0, 0.0, 0.0, 0.0, 0.0, 0.0, 0.0, 0.0, 0.0, 0.0, 0.0, 0.0, 0.0, 0.0, 0.0, 0.0, 0.0, 0.0, 0.0, 0.0, 0.0, 0.0, 0.0, 0.0, 0.0, 0.0, 0.0, 0.0, 0.0, 0.0, 0.0, 0.0, 0.0, 0.0, 0.0, 0.0, 0.0, 0.0, 0.0, 0.0, 0.0, 0.0, 0.0, 0.0, 0.0, 0.0, 0.0, 0.0, 0.0, 0.0, 0.0, 0.0, 0.0, 0.0, 0.0, 0.0, 0.0, 0.0, 0.0, 0.0, 0.0, 0.0, 0.0, 0.0, 0.0, 0.0, 0.0, 0.0, 0.0, 0.0, 0.0, 0.0, 0.0, 0.0, 0.0, 0.0, 0.0, 0.0, 0.0, 0.0, 0.0, 0.0, 0.0, 0.0, 0.0, 0.0, 0.0, 0.0, 0.0, 0.0, 0.0, 0.0, 0.0, 0.0, 0.0, 0.0, 0.0, 0.0, 0.0, 0.0, 0.0, 0.0, 0.0, 0.0, 0.0, 0.0, 0.0, 0.0, 0.0, 0.0, 0.0, 0.0, 0.0, 0.0, 0.0, 0.0, 0.0, 0.0, 0.0, 0.0, 0.0, 0.0, 0.0, 0.0, 0.0, 0.0, 0.0, 0.0, 0.0, 0.0, 0.0, 0.0, 0.0, 0.0, 0.0, 0.0, 0.0, 0.0, 0.0, 0.0, 0.0, 0.0, 0.0, 0.0, 0.0, 0.0, 0.0, 0.0, 0.0, 0.0, 0.0, 0.0, 0.0, 0.0, 0.0, 0.0, 0.0, 0.0, 0.0, 0.0, 0.0, 0.0, 0.0, 0.0, 0.0, 0.0, 0.0, 0.0, 0.0, 0.0, 0.0, 0.0, 0.0, 0.0, 0.0, 0.0, 0.0, 0.0, 0.0, 0.0, 0.0, 0.0, 0.0, 0.0, 0.0, 0.0, 0.0, 0.0, 0.0, 0.0, 0.0, 0.0, 0.0, 1.975, 4.275, 1.975, 0.2925, 0.0, 0.0, -4.0, 0.2925, 1.0, 0.2925, 0.9575, 0.25, -3.957, 0.25, 0.0, 0.0, 0.0, 0.0, 0.0, 0.0, 0.0, 0.0, -0.04253, -3.957, -4.957, -3.957, -5.0, -4.0, 0.0, -4.0, 0.0, 0.0, 0.0, 0.0, 0.0, 0.0, 0.0, 0.0, 0.0, 0.0, 0.0, 0.0, 0.0, 0.0, 0.0, 0.0, 0.0, 0.0, 0.0, 0.0, 0.0, 0.0, 0.0, 0.0, 0.0, 0.0, 0.0, 0.0, 0.0, 0.0, 0.0, 0.0, 0.1437, 0.05, 0.1437, -1.05, 0.1687, -1.05, 0.1687, 0.05, 0.04375, 1.0, 0.1687, 1.0, 0.1687, 2.0, 0.04375, 2.0, 0.0, 0.0, 0.0, 0.0, 0.0, 0.0, 0.0, 0.0, 0.0, 0.0, 0.0, 0.0, 0.0, 0.0, 0.0, 0.0, 0.0, 0.0, 0.0, 0.0, 0.0, 0.0, 0.0, 0.0, 3.025, 0.2925, 3.025, 4.275, 3.025, 4.275, 3.025, 0.2925, 0.0, 0.0, 0.0, 0.0, 0.0, 0.0, 0.0, 0.0, 5.0, 0.2925, 3.025, 0.2925, -4.957, -1.0, -4.957, 0.9575, 1.0, 2.75, 1.0, 1.75, 1.0, 1.75, 1.0, 2.75, -1.0, 3.75, -1.0, 3.75, -1.0, 1.75, -1.0, 2.75, 3.0, 2.75, 3.0, 1.75, 3.0, 3.75, 3.0, 3.75, -1.0, 1.75, -1.0, 2.75, -1.0, 2.75, -1.0, 1.75, -2.0, 1.75, -1.0, 1.75, 0.0, 0.0, 0.0, 0.0, 0.0, 0.0, 0.0, 0.0, 0.0, 0.0, 0.0, 0.0, 3.0, 2.75, 3.0, 1.75, 3.0, 1.75, 3.0, 2.75, -2.0, 1.75, -1.0, 1.75, -1.0, 1.75, -2.0, 1.75, 1.0, 3.75, 1.0, 3.75, 1.0, 2.75, 1.0, 1.75, 2.0, 1.75, 2.0, 2.75, 2.0, 3.75, 2.0, 3.75, 1.0, 1.75, 1.0, 2.75, 0.0, 0.0, 2.0, 1.75, 1.0, 1.75, 2.0, 1.75, 0.0, 0.0, 1.0, 2.75, -4.0, 1.75, -3.0, 1.75, -3.0, 1.75, -4.0, 1.75, 2.0, 1.75, 2.0, 2.75, 2.0, 2.75, 2.0, 1.75, 0.0, 0.0, 1.0, 2.75, 1.0, 2.75, 0.0, 0.0, 4.25, 3.75, 0.25, 2.75, 0.25, 1.75, 4.25, 3.75, 0.25, 1.75, 0.25, 2.75, 0.0, 0.0, -0.75, 1.75, 0.0, 0.0, 3.25, 3.75, 3.25, 3.75, -0.75, 1.75, -2.25, 1.75, -3.25, 1.75, -3.25, 1.75, -2.25, 1.75, 3.0, 3.75, 3.0, 2.75, 3.0, 1.75, 3.0, 3.75, 3.0, 1.75, 3.0, 2.75, 0.0, 0.0, -2.0, 1.75, 0.0, 0.0, 2.0, 3.75, 2.0, 3.75, -2.0, 1.75, 2.0, 1.75, 2.0, 2.75, 2.0, 2.75, 2.0, 1.75, 1.75, 3.75, 1.75, 2.75, 1.75, 1.75, 1.75, 3.75, -3.25, 1.75, 1.75, 1.75, 1.75, 2.75, 0.0, 0.0, 0.75, 3.75, 0.75, 3.75, -3.25, 1.75, 0.75, 2.75, 3.25, 1.75, 3.25, 2.75, 3.25, 2.75, 3.25, 1.75, 3.25, 1.75, 3.25, 2.75, 0.25, 2.75, 0.25, 1.75, 3.0, 1.75, 2.0, 1.75, 0.0, 0.0, 3.0, 2.75, -2.25, 1.75, -3.25, 1.75, 0.75, 2.75, 1.75, 2.75, -1.0, 1.75, -2.0, 1.75, -2.0, 1.75, -1.0, 1.75, 0.75, 1.75, 0.75, 2.75, 0.75, 2.75, 0.75, 1.75, 0.0, 0.0, 3.0, 2.75, 3.0, 2.75, 0.0, 0.0, 0.0, 0.0, 1.75, 2.75, 1.75, 2.75, 0.0, 0.0, 3.0, 2.75, 3.0, 1.75, 3.0, 1.75, 3.0, 2.75, 0.25, 1.75, -0.75, 1.75, -0.75, 1.75, 0.25, 1.75, 0.0, 0.0, 0.25, 2.75, 0.25, 2.75, 0.0, 0.0, 0.25, 2.75, 0.25, 1.75, 0.25, 1.75, 0.25, 2.75, 1.75, 2.75, 1.75, 1.75, 1.75, 1.75, 1.75, 2.75, 0.0, 0.0, 0.0, 0.0, 0.0, 0.0, 0.0, 0.0, 0.0, 0.0, 0.0, 0.0, 0.0, 0.0, 0.0, 0.0, 0.0, 0.0, 0.0, 0.0, 0.0, 0.0, 0.0, 0.0, 0.0, 0.0, 0.0, 0.0, 0.0, 0.0, 0.0, 0.0, 0.0, 0.0, 0.0, 0.0, 0.0, 0.0, 0.0, 0.0, 0.0, 0.0, 0.0, 0.0, 0.0, 0.0, 0.0, 0.0, 0.0, 0.0, 0.0, 0.0, 0.0, 0.0, 0.0, 0.0, 0.0, 0.0, 0.0, 0.0, 0.0, 0.0, 0.0, 0.0, 0.0, 0.0, 0.0, 0.0, 0.0, 0.0, 0.0, 0.0, 0.0, 0.0, 0.0, 0.0, 0.0, 0.0, 0.0, 0.0, 0.0, 0.0, 0.0, 0.0, 0.0, 0.0, 0.0, 0.0, 0.0, 0.0, 0.0, 0.0, 0.0, 0.0, 0.0, 0.0, 0.0, 0.0, 0.0, 0.0, 0.0, 0.0, 0.0, 0.0, 0.0, 0.0, 0.0, 0.0, 0.0, 0.0, 0.0, 0.0, 0.0, 0.0, 0.0, 0.0, 0.0, 0.0, 0.0, 0.0, 0.0, 0.0, 0.0, 0.0, 0.0, 0.0, 0.0, 0.0, 0.0, 0.0, 0.0, 0.0, 0.0, 0.0, 0.0, 0.0, 0.0, 0.0, 0.0, 0.0, 0.0, 0.0, 0.0, 0.0, 0.0, 0.0, 0.0, 0.0, 0.0, 0.0, 0.0, 0.0, 0.0, 0.0, 0.0, 0.0, 0.0, 0.0, 0.0, 0.0, 0.0, 0.0, 0.0, 0.0, 0.0, 0.0, 0.0, 0.0, 0.0, 0.0, 0.0, 0.0, 0.0, 0.0, 0.0, 0.0, 0.0, 0.0, 0.0, 0.0, 0.0, 0.0, 0.0, 0.0, 0.0, 0.0, 0.0, 0.0, 0.0, 0.0, 0.0, 0.0, 0.0, 0.0, 0.0, 0.0, 0.0, 0.0, 0.0, 0.0, 0.0, 0.0, 0.0, 0.0, 0.0, 0.0, 0.0, 0.0, 0.0, 0.0, 0.0, 0.0, 0.0, 0.0, 0.0, 0.0, 0.0, 0.0, 0.0, 0.0, 0.0, 0.0, 0.0, 0.0, 0.0, 0.0, 0.0, 0.0, 0.0, 0.0, 0.0, 0.0, 0.0, 0.0, 0.0, 0.0, 0.0, 0.0, 0.0, 0.0, 0.0, 0.0, 0.0, 0.0, 0.0, 0.0, 0.0, 0.0, 0.0, 0.0, 0.0, 0.0, 0.0, 0.0, 0.0, 0.0, 0.0, 0.0, 0.0, 0.0, 0.0, 0.0, 0.0, 0.0, 0.0, 0.0, 0.0, 0.0, 0.0, 0.0, 0.0, 0.0, 0.0, 0.0, 0.0, 0.0, 0.0, 0.0, 0.0, 0.0, 0.0, 0.0, 0.0, 0.0, 0.0, 0.0, 0.0, 0.0, 0.0, 0.0, 0.0, 0.0, 0.0, 0.0, 0.0, 0.0, 0.0, 0.0, 0.0, 0.0, 0.0, 0.0, 0.0, 0.0, 0.0, 0.0, 0.0, 0.0, 0.0, 0.0, 0.0, 0.0, 1.0, 0.5425, -4.0, 0.5425, -3.25, 2.2, 0.25, 2.2, 1.0, 0.0, 1.0, -2.8, 0.75, -2.8, 0.75, 0.0, 0.25, 0.0, 1.0, 0.45, 1.0, -4.457, 0.25, -2.8, 1.0, 0.45, 0.25, 0.0, -3.25, 0.0, -4.0, 0.45, 0.25, 0.0, 0.25, -2.8, 2.384e-07, -2.8, 2.384e-07, 0.0, 2.384e-07, 0.5425, -1.192e-06, 5.45, 0.75, 5.0, 0.75, 2.2, 0.1188, 0.025, 0.1188, 4.975, -4.831, 4.975, -4.831, 0.025, 9.537e-07, 0.45, 1.95, -0.4, 3.05, -0.4, 5.0, 0.45, 0.0, 0.45, -1.95, -0.4, -1.95, -4.457, 4.768e-07, -4.457, 4.768e-07, 0.5425, 1.95, 0.5425, 1.95, 4.6, 9.537e-07, 5.45, 0.0, 0.0, 0.0, 0.0, 0.0, 0.0, 0.0, 0.0, 0.0, 0.0, 0.0, 0.0, 0.0, 0.0, 0.0, 0.0, 0.0, 0.0, 0.0, 0.0, 0.0, 0.0, 0.0, 0.0, 0.0, 0.0, 0.0, 0.0, 0.0, 0.0, 0.0, 0.0, 0.0, 0.0, 0.0, 0.0, 0.0, 0.0, 0.0, 0.0, 0.0, 0.0, 0.0, 0.0, 0.0, 0.0, 0.0, 0.0, 0.0, 0.0, 0.0, 0.0, 0.0, 0.0, 0.0, 0.0, 0.0, 0.0, 0.0, 0.0, 0.0, 0.0, 0.0, 0.0, 0.0, 0.0, 0.0, 0.0, 0.0, 0.0, 0.0, 0.0, 0.1437, 0.2, 0.1437, 3.0, -0.8563, 3.0, -0.8563, 0.2, 5.0, 0.2925, -4.957, 0.9575, 3.871, 0.985, 1.0, 0.2925, 0.1437, 0.5425, 0.1438, 5.45, -0.8563, 5.0, -0.8563, 2.2, 0.1437, 0.45, 0.1438, -4.457, 1.144, -2.8, 1.144, 0.0, 0.1437, 0.0, 1.144, 0.45, -3.856, 0.45, -2.856, 0.0, 0.1438, 0.5425, 5.144, 0.5425, 4.144, 2.2, 1.144, 2.2, 0.0, 0.0, 0.0, 0.0, 0.0, 0.0, 0.0, 0.0, 0.0, 0.0, 0.0, 0.0, 0.0, 0.0, 0.0, 0.0, 0.0, 0.0, 0.0, 0.0, 0.0, 0.0, 0.0, 0.0, 0.0, 0.0, 0.0, 0.0, 0.0, 0.0, 0.0, 0.0, 0.0, 0.0, 0.0, 0.0, 0.0, 0.0, 0.0, 0.0, 0.0, 0.0, 0.0, 0.0, 0.0, 0.0, 0.0, 0.0, 0.0, 0.0, 0.0, 0.0, 0.0, 0.0, 0.0, 0.0, 0.0, 0.0, 0.0, 0.0, 0.0, 0.0, 0.0, 0.0])
me_cube.materials.append(mat_wallpaper)
me_cube.materials.append(mat_glass)
me_cube.materials.append(mat_floor)
me_cube.materials.append(mat_wall)
me_cube.materials.append(mat_lamp)
me_cube.materials.append(mat_grass)
me_cube.use_remesh_preserve_volume = False
me_cube.use_remesh_preserve_attributes = False
me_cube.use_mirror_vertex_groups = False
me_cube.update()

# ---- objects
ob_bb = bpy.data.objects.new('bb', me_cube_003)
ob_door_sphere = bpy.data.objects.new('door.sphere', me_sphere)
ob_door = bpy.data.objects.new('door', me_cube_002)
ob_windows = bpy.data.objects.new('windows', me_cube_001)
ob_lamp = bpy.data.objects.new('Lamp', light_lamp)
ob_camera = bpy.data.objects.new('Camera', cam_camera)
ob_door_cube = bpy.data.objects.new('door.cube', me_cube_004)
ob_door_cube_001 = bpy.data.objects.new('door.cube.001', me_cube_006)
ob_room = bpy.data.objects.new('room', me_cube)

# ---- transforms, parenting, visibility, modifiers, constraints
ob_bb.location = (-0.06, -0.06, 1.25)
ob_bb.scale = (0.9974, 0.9988, 1.0)
ob_bb.hide_viewport = True
ob_bb.lineart.crease_threshold = 0.0
ob_door_sphere.location = (-5.104, -0.7609, 1.612)
ob_door_sphere.rotation_euler = (0.0, 1.571, 0.0)
ob_door_sphere.scale = (0.9, 0.9, 0.9)
ob_door_sphere.hide_viewport = True
ob_door_sphere.lineart.crease_threshold = 0.0
ob_door.location = (-5.623, 0.0, 2.0)
ob_door.scale = (1.0, 1.0, 2.0)
ob_door.hide_viewport = True
ob_door.lineart.crease_threshold = 0.0
ob_windows.location = (-2.0, 5.0, 2.5)
ob_windows.hide_viewport = True
ob_windows.lineart.crease_threshold = 0.0
ob_lamp.location = (0.0, 0.0, 2.25)
ob_lamp.rotation_euler = (0.6503, 0.05522, 1.866)
ob_lamp.lock_rotations_4d = False
ob_lamp.empty_display_type = 'ARROWS'
ob_lamp.color = (0.0, 0.0, 0.0, 0.0)
ob_lamp.lineart.crease_threshold = 0.0
ob_camera.location = (-2.441, -2.76, 4.499)
ob_camera.rotation_euler = (1.627, 0.05109, -0.4263)
ob_camera.lock_rotations_4d = False
ob_camera.empty_display_type = 'ARROWS'
ob_camera.color = (0.0, 0.0, 0.0, 0.0)
ob_camera.display_type = 'WIRE'
ob_camera.lineart.crease_threshold = 0.0
ob_door_cube.location = (-5.195, 0.0, 1.0)
ob_door_cube.scale = (0.025, 0.5, 0.5)
ob_door_cube.hide_viewport = True
ob_door_cube.lineart.crease_threshold = 0.0
ob_door_cube_001.location = (-5.195, 0.0, 3.0)
ob_door_cube_001.scale = (0.025, 0.5, 0.5)
ob_door_cube_001.hide_viewport = True
ob_door_cube_001.lineart.crease_threshold = 0.0
ob_room.location = (-1.238, 5.96e-08, 0.0)
ob_room.scale = (2.5, 2.5, 1.25)
ob_room.lock_rotations_4d = False
ob_room.empty_display_type = 'ARROWS'
ob_room.lineart.crease_threshold = 0.0

# ---- collection membership
col_collection_1.objects.link(ob_bb)
col_collection_1.objects.link(ob_door_sphere)
col_collection_1.objects.link(ob_door)
col_collection_1.objects.link(ob_windows)
col_collection_1.objects.link(ob_lamp)
col_collection_1.objects.link(ob_camera)
col_collection_1.objects.link(ob_door_cube)
col_collection_1.objects.link(ob_door_cube_001)
col_collection_1.objects.link(ob_room)

# ---- scene / render settings (as saved in the file)
scene.camera = ob_camera
scene.frame_start = 1; scene.frame_end = 250; scene.frame_set(1)
scene.render.engine = 'BLENDER_EEVEE_NEXT'
scene.render.resolution_percentage = 50
scene.render.dither_intensity = 0.0
scene.cycles.use_denoising = False
scene.cycles.samples = 128
scene.cycles.sampling_pattern = 'TABULATED_SOBOL'
scene.cycles.light_sampling_threshold = 0.0
scene.cycles.use_adaptive_sampling = False
scene.cycles.use_light_tree = False
scene.cycles.blur_glossy = 0.0
scene.cycles.sample_clamp_indirect = 0.0
scene.view_settings.view_transform = 'Standard'
bpy.context.view_layer.update()
